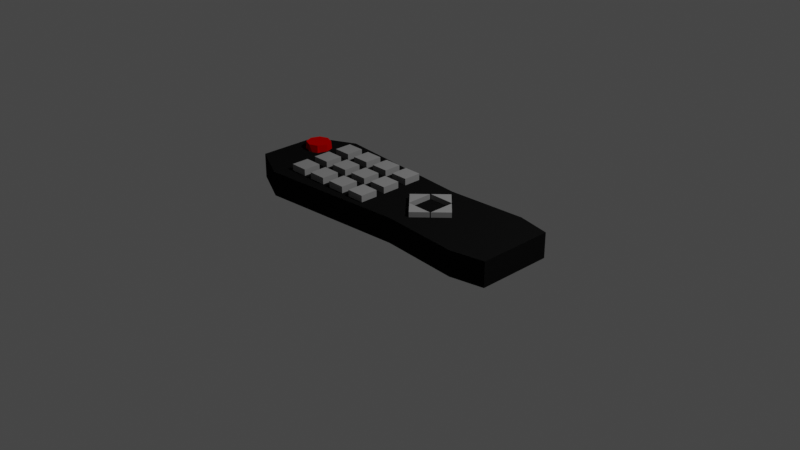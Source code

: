 # Source: TV-Remote.blend  (saved by Blender 2.80.75; exported with 4.5.12 LTS)
import bpy
from mathutils import Matrix  # noqa: F401  (used for matrix-valued properties, if any)

bpy.ops.wm.read_factory_settings(use_empty=True)
scene = bpy.context.scene
scene.name = 'Scene'

# ---- collections
col_collection = bpy.data.collections.new('Collection'); scene.collection.children.link(col_collection)

# ---- materials (node trees are filled in below, after node groups)
mat_material_001 = bpy.data.materials.new('Material.001')
mat_material_001.use_transparent_shadow = False
mat_material = bpy.data.materials.new('Material')
mat_material.alpha_threshold = 0.0
mat_material.use_transparent_shadow = False
mat_material.line_color = (0.0, 0.0, 0.0, 1.0)
mat_material_002 = bpy.data.materials.new('Material.002')
mat_material_002.use_transparent_shadow = False

# ---- material node trees
mat_material_001.use_nodes = True; mat_material_001.node_tree.nodes.clear()
_N = mat_material_001.node_tree.nodes; _L = mat_material_001.node_tree.links
n0 = _N.new('ShaderNodeOutputMaterial'); n0.name = 'Material Output'; n0.location = (300, 300)
n1 = _N.new('ShaderNodeBsdfPrincipled'); n1.name = 'Principled BSDF'; n1.location = (10, 300)
n1.distribution = 'GGX'
n1.subsurface_method = 'BURLEY'
n1.inputs[0].default_value = (0.2598, 0.2598, 0.2598, 1.0)
n1.inputs[3].default_value = 1.45
n1.inputs[13].default_value = 0.0
n1.inputs[27].default_value = (0.0, 0.0, 0.0, 1.0)
n1.inputs[28].default_value = 1.0
_L.new(n1.outputs[0], n0.inputs[0])
n0.is_active_output = True
mat_material.use_nodes = True; mat_material.node_tree.nodes.clear()
_N = mat_material.node_tree.nodes; _L = mat_material.node_tree.links
n0 = _N.new('ShaderNodeOutputMaterial'); n0.name = 'Material Output'; n0.location = (300, 300)
n1 = _N.new('ShaderNodeBsdfPrincipled'); n1.name = 'Principled BSDF'; n1.location = (10, 300)
n1.distribution = 'GGX'
n1.subsurface_method = 'BURLEY'
n1.inputs[0].default_value = (0.005605, 0.005605, 0.005605, 1.0)
n1.inputs[2].default_value = 0.4
n1.inputs[3].default_value = 1.45
n1.inputs[13].default_value = 0.0
n1.inputs[27].default_value = (0.0, 0.0, 0.0, 1.0)
n1.inputs[28].default_value = 1.0
_L.new(n1.outputs[0], n0.inputs[0])
n0.is_active_output = True
mat_material_002.use_nodes = True; mat_material_002.node_tree.nodes.clear()
_N = mat_material_002.node_tree.nodes; _L = mat_material_002.node_tree.links
n0 = _N.new('ShaderNodeOutputMaterial'); n0.name = 'Material Output'; n0.location = (300, 300)
n1 = _N.new('ShaderNodeBsdfPrincipled'); n1.name = 'Principled BSDF'; n1.location = (10, 300)
n1.distribution = 'GGX'
n1.subsurface_method = 'BURLEY'
n1.inputs[0].default_value = (0.477, 0.0006911, 0.0, 1.0)
n1.inputs[3].default_value = 1.45
n1.inputs[13].default_value = 0.0
n1.inputs[27].default_value = (0.0, 0.0, 0.0, 1.0)
n1.inputs[28].default_value = 1.0
_L.new(n1.outputs[0], n0.inputs[0])
n0.is_active_output = True

# ---- world
world_world = bpy.data.worlds.new('World'); scene.world = world_world
world_world.use_nodes = True; world_world.node_tree.nodes.clear()
_N = world_world.node_tree.nodes; _L = world_world.node_tree.links
n0 = _N.new('ShaderNodeOutputWorld'); n0.name = 'World Output'; n0.location = (300, 300)
n1 = _N.new('ShaderNodeBackground'); n1.name = 'Background'; n1.location = (10, 300)
n1.inputs[0].default_value = (0.05088, 0.05088, 0.05088, 1.0)
_L.new(n1.outputs[0], n0.inputs[0])
n0.is_active_output = True
world_world.color = (0.05088, 0.05088, 0.05088)
world_world.use_sun_shadow = False
world_world.sun_shadow_jitter_overblur = 0.0

# ---- cameras
cam_camera = bpy.data.cameras.new('Camera')
cam_camera.clip_end = 100.0
cam_camera.ortho_scale = 7.314

# ---- lights
light_light = bpy.data.lights.new('Light', 'POINT')
light_light.transmission_factor = 0.0
light_light.energy = 1000.0
light_light.shadow_soft_size = 0.1
light_light.shadow_maximum_resolution = 0.006
light_light.use_absolute_resolution = True

# ---- meshes
me_cube_006 = bpy.data.meshes.new('Cube.006')
me_cube_006.from_pydata([(-1.202, -0.3988, 0.2323), (-1.202, -0.3988, 0.3438), (-1.202, -0.2012, 0.2323), (-1.202, -0.2012, 0.3438), (-1.004, -0.3988, 0.2323), (-1.004, -0.3988, 0.3438), (-1.004, -0.2012, 0.2323), (-1.004, -0.2012, 0.3438), (-1.202, -0.1024, 0.2323), (-1.202, -0.1024, 0.3438), (-1.202, 0.09511, 0.2323), (-1.202, 0.09511, 0.3438), (-1.004, -0.1024, 0.2323), (-1.004, -0.1024, 0.3438), (-1.004, 0.09511, 0.2323), (-1.004, 0.09511, 0.3438), (-1.202, 0.1939, 0.2323), (-1.202, 0.1939, 0.3438), (-1.202, 0.3914, 0.2323), (-1.202, 0.3914, 0.3438), (-1.004, 0.1939, 0.2323), (-1.004, 0.1939, 0.3438), (-1.004, 0.3914, 0.2323), (-1.004, 0.3914, 0.3438), (-0.9055, -0.3988, 0.2323), (-0.9055, -0.3988, 0.3438), (-0.9055, -0.2012, 0.2323), (-0.9055, -0.2012, 0.3438), (-0.7079, -0.3988, 0.2323), (-0.7079, -0.3988, 0.3438), (-0.7079, -0.2012, 0.2323), (-0.7079, -0.2012, 0.3438), (-0.9055, -0.1024, 0.2323), (-0.9055, -0.1024, 0.3438), (-0.9055, 0.09511, 0.2323), (-0.9055, 0.09511, 0.3438), (-0.7079, -0.1024, 0.2323), (-0.7079, -0.1024, 0.3438), (-0.7079, 0.09511, 0.2323), (-0.7079, 0.09511, 0.3438), (-0.9055, 0.1939, 0.2323), (-0.9055, 0.1939, 0.3438), (-0.9055, 0.3914, 0.2323), (-0.9055, 0.3914, 0.3438), (-0.7079, 0.1939, 0.2323), (-0.7079, 0.1939, 0.3438), (-0.7079, 0.3914, 0.2323), (-0.7079, 0.3914, 0.3438), (-0.6091, -0.3988, 0.2323), (-0.6091, -0.3988, 0.3438), (-0.6091, -0.2012, 0.2323), (-0.6091, -0.2012, 0.3438), (-0.4116, -0.3988, 0.2323), (-0.4116, -0.3988, 0.3438), (-0.4116, -0.2012, 0.2323), (-0.4116, -0.2012, 0.3438), (-0.6091, -0.1024, 0.2323), (-0.6091, -0.1024, 0.3438), (-0.6091, 0.09511, 0.2323), (-0.6091, 0.09511, 0.3438), (-0.4116, -0.1024, 0.2323), (-0.4116, -0.1024, 0.3438), (-0.4116, 0.09511, 0.2323), (-0.4116, 0.09511, 0.3438), (-0.6091, 0.1939, 0.2323), (-0.6091, 0.1939, 0.3438), (-0.6091, 0.3914, 0.2323), (-0.6091, 0.3914, 0.3438), (-0.4116, 0.1939, 0.2323), (-0.4116, 0.1939, 0.3438), (-0.4116, 0.3914, 0.2323), (-0.4116, 0.3914, 0.3438), (-0.3128, -0.3988, 0.2323), (-0.3128, -0.3988, 0.3438), (-0.3128, -0.2012, 0.2323), (-0.3128, -0.2012, 0.3438), (-0.1152, -0.3988, 0.2323), (-0.1152, -0.3988, 0.3438), (-0.1152, -0.2012, 0.2323), (-0.1152, -0.2012, 0.3438), (-0.3128, -0.1024, 0.2323), (-0.3128, -0.1024, 0.3438), (-0.3128, 0.09511, 0.2323), (-0.3128, 0.09511, 0.3438), (-0.1152, -0.1024, 0.2323), (-0.1152, -0.1024, 0.3438), (-0.1152, 0.09511, 0.2323), (-0.1152, 0.09511, 0.3438), (-0.3128, 0.1939, 0.2323), (-0.3128, 0.1939, 0.3438), (-0.3128, 0.3914, 0.2323), (-0.3128, 0.3914, 0.3438), (-0.1152, 0.1939, 0.2323), (-0.1152, 0.1939, 0.3438), (-0.1152, 0.3914, 0.2323), (-0.1152, 0.3914, 0.3438), (1.189, 0.4937, 0.272), (1.189, 0.4937, 1.49e-08), (1.189, -0.4937, 0.272), (1.189, -0.4937, 1.49e-08), (-1.305, 0.5681, 0.272), (-1.305, 0.5681, 1.49e-08), (-1.305, -0.5681, 0.272), (-1.305, -0.5681, 1.49e-08), (0.3231, 0.4342, 1.49e-08), (0.3231, -0.4342, 0.272), (0.3231, -0.4342, 1.49e-08), (0.3231, 0.4342, 0.272), (1.554, 0.4181, 0.272), (1.554, 0.4181, 1.49e-08), (1.554, -0.4181, 0.272), (1.554, -0.4181, 1.49e-08), (-1.761, 0.3425, 1.49e-08), (-1.761, -0.3425, 1.49e-08), (-1.761, -0.3425, 0.272), (-1.761, 0.3425, 0.272), (-1.597, 0.07581, 0.1195), (-1.582, 0.09062, 0.3552), (-1.597, 0.298, 0.1195), (-1.582, 0.2832, 0.3552), (-1.374, 0.07581, 0.1195), (-1.389, 0.09062, 0.3552), (-1.374, 0.298, 0.1195), (-1.389, 0.2832, 0.3552), (-1.621, 0.1869, 0.09533), (-1.621, 0.1869, 0.3552), (-1.35, 0.1869, 0.09533), (-1.35, 0.1869, 0.3552), (-1.486, 0.3223, 0.09533), (-1.486, 0.3223, 0.3552), (-1.486, 0.05161, 0.09533), (-1.486, 0.05161, 0.3552), (-1.486, 0.1869, 0.3552), (-1.486, 0.1869, 0.09533), (0.444, -0.2925, 0.2429), (0.444, -0.2925, 0.3284), (0.3016, -0.15, 0.2429), (0.3016, -0.15, 0.3284), (0.5865, -0.15, 0.2429), (0.5865, -0.15, 0.3284), (0.444, 0.2925, 0.2429), (0.444, 0.2925, 0.3284), (0.5865, 0.15, 0.2429), (0.5865, 0.15, 0.3284), (0.3016, 0.15, 0.2429), (0.3016, 0.15, 0.3284), (0.7365, 3.959e-08, 0.2429), (0.7365, 3.959e-08, 0.3284), (0.594, -0.1425, 0.2429), (0.594, -0.1425, 0.3284), (0.594, 0.1425, 0.2429), (0.594, 0.1425, 0.3284), (0.1516, -8.601e-08, 0.2429), (0.1516, -8.601e-08, 0.3284), (0.294, 0.1425, 0.2429), (0.294, 0.1425, 0.3284), (0.294, -0.1425, 0.2429), (0.294, -0.1425, 0.3284)], [], [(0, 1, 3, 2), (2, 3, 7, 6), (6, 7, 5, 4), (4, 5, 1, 0), (2, 6, 4, 0), (7, 3, 1, 5), (8, 9, 11, 10), (10, 11, 15, 14), (14, 15, 13, 12), (12, 13, 9, 8), (10, 14, 12, 8), (15, 11, 9, 13), (16, 17, 19, 18), (18, 19, 23, 22), (22, 23, 21, 20), (20, 21, 17, 16), (18, 22, 20, 16), (23, 19, 17, 21), (24, 25, 27, 26), (26, 27, 31, 30), (30, 31, 29, 28), (28, 29, 25, 24), (26, 30, 28, 24), (31, 27, 25, 29), (32, 33, 35, 34), (34, 35, 39, 38), (38, 39, 37, 36), (36, 37, 33, 32), (34, 38, 36, 32), (39, 35, 33, 37), (40, 41, 43, 42), (42, 43, 47, 46), (46, 47, 45, 44), (44, 45, 41, 40), (42, 46, 44, 40), (47, 43, 41, 45), (48, 49, 51, 50), (50, 51, 55, 54), (54, 55, 53, 52), (52, 53, 49, 48), (50, 54, 52, 48), (55, 51, 49, 53), (56, 57, 59, 58), (58, 59, 63, 62), (62, 63, 61, 60), (60, 61, 57, 56), (58, 62, 60, 56), (63, 59, 57, 61), (64, 65, 67, 66), (66, 67, 71, 70), (70, 71, 69, 68), (68, 69, 65, 64), (66, 70, 68, 64), (71, 67, 65, 69), (72, 73, 75, 74), (74, 75, 79, 78), (78, 79, 77, 76), (76, 77, 73, 72), (74, 78, 76, 72), (79, 75, 73, 77), (80, 81, 83, 82), (82, 83, 87, 86), (86, 87, 85, 84), (84, 85, 81, 80), (82, 86, 84, 80), (87, 83, 81, 85), (88, 89, 91, 90), (90, 91, 95, 94), (94, 95, 93, 92), (92, 93, 89, 88), (90, 94, 92, 88), (95, 91, 89, 93), (107, 100, 102, 105), (106, 105, 102, 103), (100, 101, 112, 115), (104, 97, 99, 106), (98, 99, 111, 110), (104, 107, 96, 97), (101, 100, 107, 104), (101, 104, 106, 103), (99, 98, 105, 106), (96, 107, 105, 98), (109, 108, 110, 111), (97, 96, 108, 109), (99, 97, 109, 111), (96, 98, 110, 108), (113, 114, 115, 112), (103, 102, 114, 113), (101, 103, 113, 112), (102, 100, 115, 114), (124, 125, 119, 118), (128, 129, 123, 122), (126, 127, 121, 120), (130, 131, 117, 116), (133, 126, 120, 130), (132, 125, 117, 131), (129, 119, 125, 132), (128, 122, 126, 133), (122, 123, 127, 126), (116, 117, 125, 124), (118, 128, 133, 124), (123, 129, 132, 127), (127, 132, 131, 121), (124, 133, 130, 116), (120, 121, 131, 130), (118, 119, 129, 128), (134, 135, 137, 136), (138, 139, 135, 134), (136, 137, 139, 138), (139, 137, 135), (138, 134, 136), (140, 141, 143, 142), (144, 145, 141, 140), (142, 143, 145, 144), (145, 143, 141), (144, 140, 142), (146, 147, 149, 148), (150, 151, 147, 146), (148, 149, 151, 150), (151, 149, 147), (150, 146, 148), (152, 153, 155, 154), (156, 157, 153, 152), (154, 155, 157, 156), (157, 155, 153), (156, 152, 154)])
me_cube_006.polygons.foreach_set('material_index', [0, 0, 0, 0, 0, 0, 0, 0, 0, 0, 0, 0, 0, 0, 0, 0, 0, 0, 0, 0, 0, 0, 0, 0, 0, 0, 0, 0, 0, 0, 0, 0, 0, 0, 0, 0, 0, 0, 0, 0, 0, 0, 0, 0, 0, 0, 0, 0, 0, 0, 0, 0, 0, 0, 0, 0, 0, 0, 0, 0, 0, 0, 0, 0, 0, 0, 0, 0, 0, 0, 0, 0, 1, 1, 1, 1, 1, 1, 1, 1, 1, 1, 1, 1, 1, 1, 1, 1, 1, 1, 2, 2, 2, 2, 2, 2, 2, 2, 2, 2, 2, 2, 2, 2, 2, 2, 0, 0, 0, 0, 0, 0, 0, 0, 0, 0, 0, 0, 0, 0, 0, 0, 0, 0, 0, 0])
_uv = me_cube_006.uv_layers.new(name='UVMap')
_uv.uv.foreach_set('vector', [0.375, 0.0, 0.625, 0.0, 0.625, 0.25, 0.375, 0.25, 0.375, 0.25, 0.625, 0.25, 0.625, 0.5, 0.375, 0.5, 0.375, 0.5, 0.625, 0.5, 0.625, 0.75, 0.375, 0.75, 0.375, 0.75, 0.625, 0.75, 0.625, 1.0, 0.375, 1.0, 0.125, 0.5, 0.375, 0.5, 0.375, 0.75, 0.125, 0.75, 0.625, 0.5, 0.875, 0.5, 0.875, 0.75, 0.625, 0.75, 0.375, 0.0, 0.625, 0.0, 0.625, 0.25, 0.375, 0.25, 0.375, 0.25, 0.625, 0.25, 0.625, 0.5, 0.375, 0.5, 0.375, 0.5, 0.625, 0.5, 0.625, 0.75, 0.375, 0.75, 0.375, 0.75, 0.625, 0.75, 0.625, 1.0, 0.375, 1.0, 0.125, 0.5, 0.375, 0.5, 0.375, 0.75, 0.125, 0.75, 0.625, 0.5, 0.875, 0.5, 0.875, 0.75, 0.625, 0.75, 0.375, 0.0, 0.625, 0.0, 0.625, 0.25, 0.375, 0.25, 0.375, 0.25, 0.625, 0.25, 0.625, 0.5, 0.375, 0.5, 0.375, 0.5, 0.625, 0.5, 0.625, 0.75, 0.375, 0.75, 0.375, 0.75, 0.625, 0.75, 0.625, 1.0, 0.375, 1.0, 0.125, 0.5, 0.375, 0.5, 0.375, 0.75, 0.125, 0.75, 0.625, 0.5, 0.875, 0.5, 0.875, 0.75, 0.625, 0.75, 0.375, 0.0, 0.625, 0.0, 0.625, 0.25, 0.375, 0.25, 0.375, 0.25, 0.625, 0.25, 0.625, 0.5, 0.375, 0.5, 0.375, 0.5, 0.625, 0.5, 0.625, 0.75, 0.375, 0.75, 0.375, 0.75, 0.625, 0.75, 0.625, 1.0, 0.375, 1.0, 0.125, 0.5, 0.375, 0.5, 0.375, 0.75, 0.125, 0.75, 0.625, 0.5, 0.875, 0.5, 0.875, 0.75, 0.625, 0.75, 0.375, 0.0, 0.625, 0.0, 0.625, 0.25, 0.375, 0.25, 0.375, 0.25, 0.625, 0.25, 0.625, 0.5, 0.375, 0.5, 0.375, 0.5, 0.625, 0.5, 0.625, 0.75, 0.375, 0.75, 0.375, 0.75, 0.625, 0.75, 0.625, 1.0, 0.375, 1.0, 0.125, 0.5, 0.375, 0.5, 0.375, 0.75, 0.125, 0.75, 0.625, 0.5, 0.875, 0.5, 0.875, 0.75, 0.625, 0.75, 0.375, 0.0, 0.625, 0.0, 0.625, 0.25, 0.375, 0.25, 0.375, 0.25, 0.625, 0.25, 0.625, 0.5, 0.375, 0.5, 0.375, 0.5, 0.625, 0.5, 0.625, 0.75, 0.375, 0.75, 0.375, 0.75, 0.625, 0.75, 0.625, 1.0, 0.375, 1.0, 0.125, 0.5, 0.375, 0.5, 0.375, 0.75, 0.125, 0.75, 0.625, 0.5, 0.875, 0.5, 0.875, 0.75, 0.625, 0.75, 0.375, 0.0, 0.625, 0.0, 0.625, 0.25, 0.375, 0.25, 0.375, 0.25, 0.625, 0.25, 0.625, 0.5, 0.375, 0.5, 0.375, 0.5, 0.625, 0.5, 0.625, 0.75, 0.375, 0.75, 0.375, 0.75, 0.625, 0.75, 0.625, 1.0, 0.375, 1.0, 0.125, 0.5, 0.375, 0.5, 0.375, 0.75, 0.125, 0.75, 0.625, 0.5, 0.875, 0.5, 0.875, 0.75, 0.625, 0.75, 0.375, 0.0, 0.625, 0.0, 0.625, 0.25, 0.375, 0.25, 0.375, 0.25, 0.625, 0.25, 0.625, 0.5, 0.375, 0.5, 0.375, 0.5, 0.625, 0.5, 0.625, 0.75, 0.375, 0.75, 0.375, 0.75, 0.625, 0.75, 0.625, 1.0, 0.375, 1.0, 0.125, 0.5, 0.375, 0.5, 0.375, 0.75, 0.125, 0.75, 0.625, 0.5, 0.875, 0.5, 0.875, 0.75, 0.625, 0.75, 0.375, 0.0, 0.625, 0.0, 0.625, 0.25, 0.375, 0.25, 0.375, 0.25, 0.625, 0.25, 0.625, 0.5, 0.375, 0.5, 0.375, 0.5, 0.625, 0.5, 0.625, 0.75, 0.375, 0.75, 0.375, 0.75, 0.625, 0.75, 0.625, 1.0, 0.375, 1.0, 0.125, 0.5, 0.375, 0.5, 0.375, 0.75, 0.125, 0.75, 0.625, 0.5, 0.875, 0.5, 0.875, 0.75, 0.625, 0.75, 0.375, 0.0, 0.625, 0.0, 0.625, 0.25, 0.375, 0.25, 0.375, 0.25, 0.625, 0.25, 0.625, 0.5, 0.375, 0.5, 0.375, 0.5, 0.625, 0.5, 0.625, 0.75, 0.375, 0.75, 0.375, 0.75, 0.625, 0.75, 0.625, 1.0, 0.375, 1.0, 0.125, 0.5, 0.375, 0.5, 0.375, 0.75, 0.125, 0.75, 0.625, 0.5, 0.875, 0.5, 0.875, 0.75, 0.625, 0.75, 0.375, 0.0, 0.625, 0.0, 0.625, 0.25, 0.375, 0.25, 0.375, 0.25, 0.625, 0.25, 0.625, 0.5, 0.375, 0.5, 0.375, 0.5, 0.625, 0.5, 0.625, 0.75, 0.375, 0.75, 0.375, 0.75, 0.625, 0.75, 0.625, 1.0, 0.375, 1.0, 0.125, 0.5, 0.375, 0.5, 0.375, 0.75, 0.125, 0.75, 0.625, 0.5, 0.875, 0.5, 0.875, 0.75, 0.625, 0.75, 0.375, 0.0, 0.625, 0.0, 0.625, 0.25, 0.375, 0.25, 0.375, 0.25, 0.625, 0.25, 0.625, 0.5, 0.375, 0.5, 0.375, 0.5, 0.625, 0.5, 0.625, 0.75, 0.375, 0.75, 0.375, 0.75, 0.625, 0.75, 0.625, 1.0, 0.375, 1.0, 0.125, 0.5, 0.375, 0.5, 0.375, 0.75, 0.125, 0.75, 0.625, 0.5, 0.875, 0.5, 0.875, 0.75, 0.625, 0.75, 0.4832, 0.0, 0.625, 0.0, 0.625, 0.25, 0.4832, 0.25, 0.375, 0.3582, 0.625, 0.3582, 0.625, 0.5, 0.375, 0.5, 0.875, 0.5, 0.625, 0.5, 0.625, 0.5, 0.875, 0.5, 0.5168, 0.75, 0.625, 0.75, 0.625, 1.0, 0.5168, 1.0, 0.625, 0.25, 0.375, 0.25, 0.375, 0.25, 0.625, 0.25, 0.625, 0.6418, 0.875, 0.6418, 0.875, 0.75, 0.625, 0.75, 0.625, 0.5, 0.875, 0.5, 0.875, 0.6418, 0.625, 0.6418, 0.375, 0.75, 0.5168, 0.75, 0.5168, 1.0, 0.375, 1.0, 0.375, 0.25, 0.625, 0.25, 0.625, 0.3582, 0.375, 0.3582, 0.375, 0.0, 0.4832, 0.0, 0.4832, 0.25, 0.375, 0.25, 0.125, 0.5, 0.375, 0.5, 0.375, 0.75, 0.125, 0.75, 0.625, 0.75, 0.875, 0.75, 0.875, 0.75, 0.625, 0.75, 0.625, 1.0, 0.625, 0.75, 0.625, 0.75, 0.625, 1.0, 0.375, 0.0, 0.375, 0.25, 0.375, 0.25, 0.375, 0.0, 0.375, 0.5, 0.625, 0.5, 0.625, 0.75, 0.375, 0.75, 0.375, 0.5, 0.625, 0.5, 0.625, 0.5, 0.375, 0.5, 0.375, 0.75, 0.375, 1.0, 0.375, 1.0, 0.375, 0.75, 0.625, 0.25, 0.625, 0.0, 0.625, 0.0, 0.625, 0.25, 0.375, 0.125, 0.625, 0.125, 0.625, 0.25, 0.375, 0.25, 0.375, 0.375, 0.625, 0.375, 0.625, 0.5, 0.375, 0.5, 0.375, 0.625, 0.625, 0.625, 0.625, 0.75, 0.375, 0.75, 0.375, 0.875, 0.625, 0.875, 0.625, 1.0, 0.375, 1.0, 0.25, 0.625, 0.375, 0.625, 0.375, 0.75, 0.25, 0.75, 0.75, 0.625, 0.875, 0.625, 0.875, 0.75, 0.75, 0.75, 0.75, 0.5, 0.875, 0.5, 0.875, 0.625, 0.75, 0.625, 0.25, 0.5, 0.375, 0.5, 0.375, 0.625, 0.25, 0.625, 0.375, 0.5, 0.625, 0.5, 0.625, 0.625, 0.375, 0.625, 0.375, 0.0, 0.625, 0.0, 0.625, 0.125, 0.375, 0.125, 0.125, 0.5, 0.25, 0.5, 0.25, 0.625, 0.125, 0.625, 0.625, 0.5, 0.75, 0.5, 0.75, 0.625, 0.625, 0.625, 0.625, 0.625, 0.75, 0.625, 0.75, 0.75, 0.625, 0.75, 0.125, 0.625, 0.25, 0.625, 0.25, 0.75, 0.125, 0.75, 0.375, 0.75, 0.625, 0.75, 0.625, 0.875, 0.375, 0.875, 0.375, 0.25, 0.625, 0.25, 0.625, 0.375, 0.375, 0.375, 0.375, 0.0, 0.625, 0.0, 0.625, 0.25, 0.375, 0.25, 0.375, 0.75, 0.625, 0.75, 0.625, 1.0, 0.375, 1.0, 0.125, 0.5, 0.875, 0.5, 0.625, 0.75, 0.375, 0.75, 0.625, 0.75, 0.875, 0.5, 0.875, 0.75, 0.375, 0.75, 0.125, 0.75, 0.125, 0.5, 0.375, 0.0, 0.625, 0.0, 0.625, 0.25, 0.375, 0.25, 0.375, 0.75, 0.625, 0.75, 0.625, 1.0, 0.375, 1.0, 0.125, 0.5, 0.875, 0.5, 0.625, 0.75, 0.375, 0.75, 0.625, 0.75, 0.875, 0.5, 0.875, 0.75, 0.375, 0.75, 0.125, 0.75, 0.125, 0.5, 0.375, 0.0, 0.625, 0.0, 0.625, 0.25, 0.375, 0.25, 0.375, 0.75, 0.625, 0.75, 0.625, 1.0, 0.375, 1.0, 0.125, 0.5, 0.875, 0.5, 0.625, 0.75, 0.375, 0.75, 0.625, 0.75, 0.875, 0.5, 0.875, 0.75, 0.375, 0.75, 0.125, 0.75, 0.125, 0.5, 0.375, 0.0, 0.625, 0.0, 0.625, 0.25, 0.375, 0.25, 0.375, 0.75, 0.625, 0.75, 0.625, 1.0, 0.375, 1.0, 0.125, 0.5, 0.875, 0.5, 0.625, 0.75, 0.375, 0.75, 0.625, 0.75, 0.875, 0.5, 0.875, 0.75, 0.375, 0.75, 0.125, 0.75, 0.125, 0.5])
me_cube_006.materials.append(mat_material_001)
me_cube_006.materials.append(mat_material)
me_cube_006.materials.append(mat_material_002)
me_cube_006.use_remesh_preserve_volume = False
me_cube_006.use_remesh_preserve_attributes = False
me_cube_006.use_mirror_vertex_groups = False
me_cube_006.update()

# ---- objects
ob_light = bpy.data.objects.new('Light', light_light)
ob_camera = bpy.data.objects.new('Camera', cam_camera)
ob_cube_006 = bpy.data.objects.new('Cube.006', me_cube_006)

# ---- transforms, parenting, visibility, modifiers, constraints
ob_light.location = (4.076, 1.005, 5.904)
ob_light.rotation_euler = (0.6503, 0.05522, 1.866)
ob_light.lock_rotations_4d = False
ob_light.empty_display_type = 'ARROWS'
ob_light.color = (0.0, 0.0, 0.0, 0.0)
ob_light.lineart.crease_threshold = 0.0
ob_camera.location = (7.359, -6.926, 4.958)
ob_camera.rotation_euler = (1.109, 0.0, 0.8149)
ob_camera.lock_rotations_4d = False
ob_camera.empty_display_type = 'ARROWS'
ob_camera.color = (0.0, 0.0, 0.0, 0.0)
ob_camera.display_type = 'WIRE'
ob_camera.lineart.crease_threshold = 0.0
ob_cube_006.location = (0.0, 0.0, 0.0)
ob_cube_006.lineart.crease_threshold = 0.0

# ---- collection membership
col_collection.objects.link(ob_light)
col_collection.objects.link(ob_camera)
col_collection.objects.link(ob_cube_006)

# ---- scene / render settings (as saved in the file)
scene.camera = ob_camera
scene.frame_start = 1; scene.frame_end = 250; scene.frame_set(1)
scene.render.engine = 'BLENDER_EEVEE_NEXT'
scene.cycles.use_denoising = False
scene.cycles.samples = 128
scene.cycles.sampling_pattern = 'TABULATED_SOBOL'
scene.cycles.use_adaptive_sampling = False
scene.cycles.use_light_tree = False
scene.view_settings.view_transform = 'Filmic'
bpy.context.view_layer.update()
